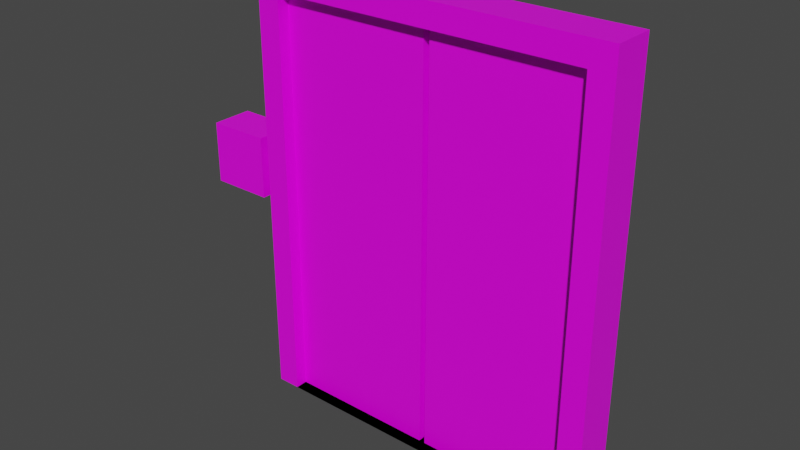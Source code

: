 # Source: Elevator.blend  (saved by Blender 2.80.74; exported with 4.5.12 LTS)
import bpy
from mathutils import Matrix  # noqa: F401  (used for matrix-valued properties, if any)

bpy.ops.wm.read_factory_settings(use_empty=True)
scene = bpy.context.scene
scene.name = 'Scene'

# ---- collections
col_collection = bpy.data.collections.new('Collection'); scene.collection.children.link(col_collection)

# ---- images (referenced by path relative to the original .blend; pixels are not part of the script)
import os
ASSET_DIR = os.environ.get("B2B_ASSET_DIR", "")  # directory of the original .blend (textures are referenced by path, not embedded)
HERE = os.path.dirname(os.path.abspath(__file__))  # packed textures are extracted next to this script under _unpacked/

def load_image(name, relpath, width, height, colorspace="sRGB"):
    """Load a texture the original file referenced (path relative to the .blend, or extracted next to this script)."""
    p = next((c for c in (os.path.join(HERE, relpath), os.path.join(ASSET_DIR, relpath)) if relpath and os.path.exists(c)), "")
    if p:
        img = bpy.data.images.load(p, check_existing=True)
        img.name = name
    else:  # same state as the original file: an image datablock whose file is absent (Cycles renders it pink)
        img = bpy.data.images.new(name, width, height)
        img.source = "FILE"
        img.filepath = "//" + (relpath or name)
    img.colorspace_settings.name = colorspace
    return img
img_floors_pallet_png = load_image('Floors_Pallet.png', 'Floors_Pallet.png', 1024, 1024, 'sRGB')

# ---- materials (node trees are filled in below, after node groups)
mat_floor = bpy.data.materials.new('Floor')
mat_floor.use_transparent_shadow = False

# ---- material node trees
mat_floor.use_nodes = True; mat_floor.node_tree.nodes.clear()
_N = mat_floor.node_tree.nodes; _L = mat_floor.node_tree.links
n0 = _N.new('ShaderNodeOutputMaterial'); n0.name = 'Material Output'; n0.location = (300, 300)
n1 = _N.new('ShaderNodeBsdfPrincipled'); n1.name = 'Principled BSDF'; n1.location = (10, 300)
n1.distribution = 'GGX'
n1.subsurface_method = 'BURLEY'
n1.inputs[2].default_value = 0.4
n1.inputs[3].default_value = 1.45
n1.inputs[27].default_value = (0.0, 0.0, 0.0, 1.0)
n1.inputs[28].default_value = 1.0
n2 = _N.new('ShaderNodeNormalMap'); n2.name = 'Normal Map'; n2.location = (-300, -300)
n2.label = 'Normal/Map'
n2.inputs[0].default_value = 0.14
n3 = _N.new('ShaderNodeTexImage'); n3.name = 'Image Texture'; n3.location = (-280, 275)
n3.image = img_floors_pallet_png
_L.new(n1.outputs[0], n0.inputs[0])
_L.new(n2.outputs[0], n1.inputs[5])
_L.new(n3.outputs[0], n1.inputs[0])
n0.is_active_output = True

# ---- world
world_world = bpy.data.worlds.new('World'); scene.world = world_world
world_world.use_nodes = True; world_world.node_tree.nodes.clear()
_N = world_world.node_tree.nodes; _L = world_world.node_tree.links
n0 = _N.new('ShaderNodeOutputWorld'); n0.name = 'World Output'; n0.location = (300, 300)
n1 = _N.new('ShaderNodeBackground'); n1.name = 'Background'; n1.location = (10, 300)
n1.inputs[0].default_value = (0.05088, 0.05088, 0.05088, 1.0)
_L.new(n1.outputs[0], n0.inputs[0])
n0.is_active_output = True
world_world.color = (0.05088, 0.05088, 0.05088)
world_world.use_sun_shadow = False
world_world.sun_shadow_jitter_overblur = 0.0

# ---- meshes
me_cube_001 = bpy.data.meshes.new('Cube.001')
me_cube_001.from_pydata([(-0.5127, -0.139, 0.0), (-0.5127, -0.139, 1.367), (-0.5903, 1.788e-07, 0.0), (-0.5903, 1.788e-07, 1.444), (0.5127, -0.139, 0.0), (0.5127, -0.139, 1.367), (0.5903, 1.788e-07, 0.0), (0.5903, 1.788e-07, 1.444), (-0.8266, -0.1373, 0.6837), (-0.8266, -0.1373, 0.8878), (-0.8266, 1.192e-07, 0.6837), (-0.8266, 1.192e-07, 0.8878), (-0.6223, -0.1373, 0.6837), (-0.6223, -0.1373, 0.8878), (-0.6223, 1.192e-07, 0.6837), (-0.6223, 1.192e-07, 0.8878), (-0.5903, -0.139, 0.0), (-0.5903, -0.139, 1.444), (0.5903, -0.139, 1.444), (0.5903, -0.139, 0.0), (-0.5127, 0.01, 0.0), (-0.5127, 0.01, 1.367), (0.5127, 0.01, 1.367), (0.5127, 0.01, 0.0)], [], [(16, 17, 3, 2), (2, 6, 7, 3), (6, 7, 18, 19), (4, 5, 22, 23), (2, 6, 19, 16), (7, 3, 17, 18), (8, 9, 11, 10), (10, 11, 15, 14), (14, 15, 13, 12), (12, 13, 9, 8), (10, 14, 12, 8), (15, 11, 9, 13), (0, 1, 17, 16), (5, 4, 19, 18), (4, 0, 16, 19), (1, 5, 18, 17), (23, 22, 21, 20), (0, 4, 23, 20), (1, 0, 20, 21), (5, 1, 21, 22)])
_uv = me_cube_001.uv_layers.new(name='UVMap')
_uv.uv.foreach_set('vector', [0.5942, 0.8473, 0.6116, 0.8473, 0.6116, 0.8647, 0.5942, 0.8647, 0.3884, 0.3474, 0.3884, 0.3648, 0.4058, 0.3648, 0.4058, 0.3474, 0.5942, 0.8822, 0.6116, 0.8822, 0.6116, 0.8996, 0.5942, 0.8996, 0.5951, 0.9007, 0.6107, 0.9007, 0.6107, 0.9007, 0.5951, 0.9007, 0.5768, 0.8822, 0.5942, 0.8822, 0.5942, 0.8996, 0.5768, 0.8996, 0.6116, 0.8822, 0.629, 0.8822, 0.629, 0.8996, 0.6116, 0.8996, 0.5807, 0.8522, 0.5971, 0.8522, 0.5971, 0.8686, 0.5807, 0.8686, 0.5807, 0.8686, 0.5971, 0.8686, 0.5971, 0.8851, 0.5807, 0.8851, 0.5807, 0.8851, 0.5971, 0.8851, 0.5971, 0.9015, 0.5807, 0.9015, 0.482, 0.02741, 0.482, 0.2432, 0.2662, 0.2432, 0.2662, 0.02741, 0.5642, 0.8851, 0.5807, 0.8851, 0.5807, 0.9015, 0.5642, 0.9015, 0.5971, 0.8851, 0.6136, 0.8851, 0.6136, 0.9015, 0.5971, 0.9015, 0.5951, 0.9158, 0.6107, 0.9158, 0.6116, 0.917, 0.5942, 0.917, 0.6107, 0.9007, 0.5951, 0.9007, 0.5942, 0.8996, 0.6116, 0.8996, 0.5951, 0.9007, 0.5951, 0.9158, 0.5942, 0.917, 0.5942, 0.8996, 0.6107, 0.9158, 0.6107, 0.9007, 0.6116, 0.8996, 0.6116, 0.917, 0.5951, 0.9007, 0.6107, 0.9007, 0.6107, 0.9158, 0.5951, 0.9158, 0.5951, 0.9158, 0.5951, 0.9007, 0.5951, 0.9007, 0.5951, 0.9158, 0.6107, 0.9158, 0.5951, 0.9158, 0.5951, 0.9158, 0.6107, 0.9158, 0.6107, 0.9007, 0.6107, 0.9158, 0.6107, 0.9158, 0.6107, 0.9007])
me_cube_001.materials.append(mat_floor)
me_cube_001.use_remesh_preserve_volume = False
me_cube_001.use_remesh_preserve_attributes = False
me_cube_001.use_mirror_vertex_groups = False
me_cube_001.update()
me_cube_002 = bpy.data.meshes.new('Cube.002')
me_cube_002.from_pydata([(0.0, 0.01, 0.0), (0.0, 0.01, 1.367), (0.0, -0.09739, 0.0), (0.0, -0.09739, 1.367), (0.5027, 0.01, 0.0), (0.5027, 0.01, 1.367), (0.5027, -0.09739, 0.0), (0.5027, -0.09739, 1.367)], [], [(0, 2, 3, 1), (2, 6, 7, 3), (6, 4, 5, 7), (4, 0, 1, 5), (2, 0, 4, 6), (7, 5, 1, 3)])
_uv = me_cube_002.uv_layers.new(name='UVMap')
_uv.uv.foreach_set('vector', [0.3608, 0.7994, 0.3608, 0.8259, 0.3872, 0.8259, 0.3872, 0.7994, 0.3608, 0.8259, 0.3608, 0.8523, 0.3872, 0.8523, 0.3872, 0.8259, 0.3608, 0.8523, 0.3608, 0.8787, 0.3872, 0.8787, 0.3872, 0.8523, 0.3608, 0.8787, 0.3608, 0.9052, 0.3872, 0.9052, 0.3872, 0.8787, 0.3344, 0.8523, 0.3344, 0.8787, 0.3608, 0.8787, 0.3608, 0.8523, 0.3872, 0.8523, 0.3872, 0.8787, 0.4137, 0.8787, 0.4137, 0.8523])
me_cube_002.materials.append(mat_floor)
me_cube_002.use_remesh_preserve_volume = False
me_cube_002.use_remesh_preserve_attributes = False
me_cube_002.use_mirror_vertex_groups = False
me_cube_002.update()
me_cube_003 = bpy.data.meshes.new('Cube.003')
me_cube_003.from_pydata([(0.0, 0.01, 0.0), (0.0, 0.01, 1.367), (0.0, -0.09739, 0.0), (0.0, -0.09739, 1.367), (0.5027, 0.01, 0.0), (0.5027, 0.01, 1.367), (0.5027, -0.09739, 0.0), (0.5027, -0.09739, 1.367)], [], [(0, 2, 3, 1), (2, 6, 7, 3), (6, 4, 5, 7), (4, 0, 1, 5), (2, 0, 4, 6), (7, 5, 1, 3)])
_uv = me_cube_003.uv_layers.new(name='UVMap')
_uv.uv.foreach_set('vector', [0.3909, 0.817, 0.3909, 0.8347, 0.4085, 0.8347, 0.4085, 0.817, 0.3909, 0.8347, 0.3909, 0.8523, 0.4085, 0.8523, 0.4085, 0.8347, 0.3909, 0.8523, 0.3909, 0.8699, 0.4085, 0.8699, 0.4085, 0.8523, 0.3909, 0.8699, 0.3909, 0.8876, 0.4085, 0.8876, 0.4085, 0.8699, 0.3732, 0.8523, 0.3732, 0.8699, 0.3909, 0.8699, 0.3909, 0.8523, 0.4085, 0.8523, 0.4085, 0.8699, 0.4261, 0.8699, 0.4261, 0.8523])
me_cube_003.materials.append(mat_floor)
me_cube_003.use_remesh_preserve_volume = False
me_cube_003.use_remesh_preserve_attributes = False
me_cube_003.use_mirror_vertex_groups = False
me_cube_003.update()

# ---- objects
ob_elevator = bpy.data.objects.new('Elevator', me_cube_001)
ob_door_1 = bpy.data.objects.new('Door_1', me_cube_002)
ob_door_2 = bpy.data.objects.new('Door_2', me_cube_003)

# ---- transforms, parenting, visibility, modifiers, constraints
ob_elevator.location = (0.0, 0.0, 0.0)
ob_elevator.lineart.crease_threshold = 0.0
ob_door_1.location = (-0.5127, 0.0, 0.0)
ob_door_1.lineart.crease_threshold = 0.0
ob_door_2.location = (0.5127, 0.0, 0.0)
ob_door_2.scale = (-1.0, 1.0, 1.0)
ob_door_2.lineart.crease_threshold = 0.0

# ---- collection membership
col_collection.objects.link(ob_elevator)
col_collection.objects.link(ob_door_1)
col_collection.objects.link(ob_door_2)

# ---- scene / render settings (as saved in the file)
scene.frame_start = 1; scene.frame_end = 10; scene.frame_set(0)
scene.render.engine = 'BLENDER_EEVEE_NEXT'
scene.cycles.use_denoising = False
scene.cycles.samples = 128
scene.cycles.sampling_pattern = 'TABULATED_SOBOL'
scene.cycles.use_adaptive_sampling = False
scene.cycles.use_light_tree = False
scene.view_settings.view_transform = 'Filmic'
bpy.context.view_layer.update()

# ---- added for rendering (the .blend has no active camera and no usable light): camera, sun
cam_auto = bpy.data.cameras.new('AutoCamera')
cam_auto.lens = 50.0
cam_auto.sensor_width = 36.0
cam_auto.clip_end = 1000.0
ob_auto_camera = bpy.data.objects.new('AutoCamera', cam_auto)
scene.collection.objects.link(ob_auto_camera)
ob_auto_camera.location = (1.75883, -2.31689, 2.22368)
ob_auto_camera.rotation_euler = (1.09748, -7.21219e-08, 0.694738)
scene.camera = ob_auto_camera
light_auto_sun = bpy.data.lights.new('AutoSun', 'SUN')
light_auto_sun.energy = 3.0
light_auto_sun.angle = 0.0523599
ob_auto_sun = bpy.data.objects.new('AutoSun', light_auto_sun)
scene.collection.objects.link(ob_auto_sun)
ob_auto_sun.rotation_euler = (0.872665, 0.174533, 0.523599)
bpy.context.view_layer.update()
